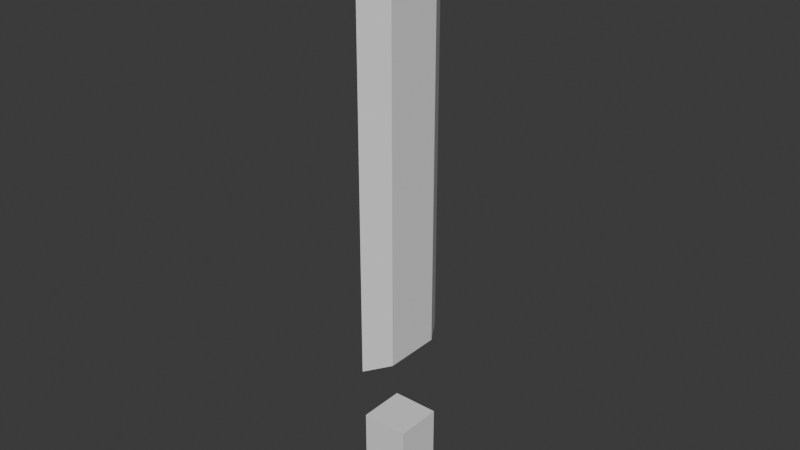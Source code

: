 # Source: sword.blend  (saved by Blender 4.3.32; exported with 4.5.12 LTS)
import bpy
from mathutils import Matrix  # noqa: F401  (used for matrix-valued properties, if any)

bpy.ops.wm.read_factory_settings(use_empty=True)
scene = bpy.context.scene
scene.name = 'Scene'

# ---- collections
col_collection = bpy.data.collections.new('Collection'); scene.collection.children.link(col_collection)

# ---- world
world_world = bpy.data.worlds.new('World'); scene.world = world_world
world_world.use_nodes = True; world_world.node_tree.nodes.clear()
_N = world_world.node_tree.nodes; _L = world_world.node_tree.links
n0 = _N.new('ShaderNodeOutputWorld'); n0.name = 'World Output'; n0.location = (300, 300)
n1 = _N.new('ShaderNodeBackground'); n1.name = 'Background'; n1.location = (10, 300)
n1.inputs[0].default_value = (0.05088, 0.05088, 0.05088, 1.0)
_L.new(n1.outputs[0], n0.inputs[0])
n0.is_active_output = True
world_world.color = (0.05088, 0.05088, 0.05088)
world_world.sun_shadow_jitter_overblur = 0.0

# ---- meshes
me_cube_002 = bpy.data.meshes.new('Cube.002')
me_cube_002.from_pydata([(-0.1488, -0.2818, -1.0), (-0.1488, -0.2818, 1.0), (-0.1488, 0.2818, -1.0), (-0.1488, 0.2818, 1.0), (0.0, 0.0, 1.636), (0.0, 0.5231, -1.0), (0.0, 0.5231, 1.0), (0.0, -0.5231, -1.0), (0.0, -0.5231, 1.0), (-0.1488, -0.2818, -2.586), (-0.1488, 0.2818, -2.586), (0.0, 0.5231, -2.586), (0.0, -0.5231, -2.586)], [], [(0, 1, 3, 2), (8, 6, 4), (7, 8, 1, 0), (3, 1, 4), (6, 3, 4), (7, 0, 9, 12), (1, 8, 4), (2, 3, 6, 5), (10, 11, 12, 9), (2, 5, 11, 10), (0, 2, 10, 9)])
_uv = me_cube_002.uv_layers.new(name='UVMap')
_uv.uv.foreach_set('vector', [0.375, 0.0, 0.625, 0.0, 0.625, 0.25, 0.375, 0.25, 0.0, 0.0, 0.0, 0.0, 0.0, 0.0, 0.375, 0.875, 0.625, 0.875, 0.625, 1.0, 0.375, 1.0, 0.625, 0.25, 0.625, 0.0, 0.625, 0.25, 0.625, 0.375, 0.625, 0.25, 0.625, 0.375, 0.375, 0.875, 0.375, 1.0, 0.375, 1.0, 0.375, 0.875, 0.625, 1.0, 0.625, 0.875, 0.625, 1.0, 0.375, 0.25, 0.625, 0.25, 0.625, 0.375, 0.375, 0.375, 0.125, 0.5, 0.25, 0.5, 0.25, 0.75, 0.125, 0.75, 0.375, 0.25, 0.375, 0.375, 0.375, 0.375, 0.375, 0.25, 0.375, 0.0, 0.375, 0.25, 0.375, 0.25, 0.375, 0.0])
me_cube_002.update()
me_cube_003 = bpy.data.meshes.new('Cube.003')
me_cube_003.from_pydata([(-1.0, -1.0, -1.0), (-1.0, -1.0, 1.0), (-1.0, 1.0, -1.0), (-1.0, 1.0, 1.0), (1.0, -1.0, -1.0), (1.0, -1.0, 1.0), (1.0, 1.0, -1.0), (1.0, 1.0, 1.0), (-1.0, -1.0, 2.965), (-1.0, 1.0, 2.965), (1.0, -1.0, 2.965), (1.0, 1.0, 2.965)], [], [(0, 1, 3, 2), (2, 3, 7, 6), (6, 7, 5, 4), (4, 5, 1, 0), (2, 6, 4, 0), (7, 3, 9, 11), (11, 9, 8, 10), (5, 7, 11, 10), (3, 1, 8, 9), (1, 5, 10, 8)])
_uv = me_cube_003.uv_layers.new(name='UVMap')
_uv.uv.foreach_set('vector', [0.375, 0.0, 0.625, 0.0, 0.625, 0.25, 0.375, 0.25, 0.375, 0.25, 0.625, 0.25, 0.625, 0.5, 0.375, 0.5, 0.375, 0.5, 0.625, 0.5, 0.625, 0.75, 0.375, 0.75, 0.375, 0.75, 0.625, 0.75, 0.625, 1.0, 0.375, 1.0, 0.125, 0.5, 0.375, 0.5, 0.375, 0.75, 0.125, 0.75, 0.625, 0.5, 0.625, 0.25, 0.625, 0.25, 0.625, 0.5, 0.625, 0.5, 0.875, 0.5, 0.875, 0.75, 0.625, 0.75, 0.625, 0.75, 0.625, 0.5, 0.625, 0.5, 0.625, 0.75, 0.625, 0.25, 0.625, 0.0, 0.625, 0.0, 0.625, 0.25, 0.625, 1.0, 0.625, 0.75, 0.625, 0.75, 0.625, 1.0])
me_cube_003.update()

# ---- objects
ob_cube = bpy.data.objects.new('Cube', me_cube_002)
ob_cube_001 = bpy.data.objects.new('Cube.001', me_cube_003)

# ---- transforms, parenting, visibility, modifiers, constraints
ob_cube.location = (0.0, 0.0, 0.0)
_m = ob_cube.modifiers.new('Mirror', 'MIRROR')
_m.use_clip = True
ob_cube_001.location = (0.0, 0.0, -4.03)
ob_cube_001.scale = (0.2315, 0.2315, 0.2315)

# ---- collection membership
col_collection.objects.link(ob_cube)
col_collection.objects.link(ob_cube_001)

# ---- scene / render settings (as saved in the file)
scene.frame_start = 1; scene.frame_end = 250; scene.frame_set(1)
scene.render.engine = 'BLENDER_EEVEE_NEXT'
bpy.context.view_layer.update()

# ---- added for rendering (the .blend has no active camera and no usable light): camera, sun
cam_auto = bpy.data.cameras.new('AutoCamera')
cam_auto.lens = 50.0
cam_auto.sensor_width = 36.0
cam_auto.clip_end = 1000.0
ob_auto_camera = bpy.data.objects.new('AutoCamera', cam_auto)
scene.collection.objects.link(ob_auto_camera)
ob_auto_camera.location = (5.55787, -6.66944, 3.13373)
ob_auto_camera.rotation_euler = (1.09748, -7.21219e-08, 0.694738)
scene.camera = ob_auto_camera
light_auto_sun = bpy.data.lights.new('AutoSun', 'SUN')
light_auto_sun.energy = 3.0
light_auto_sun.angle = 0.0523599
ob_auto_sun = bpy.data.objects.new('AutoSun', light_auto_sun)
scene.collection.objects.link(ob_auto_sun)
ob_auto_sun.rotation_euler = (0.872665, 0.174533, 0.523599)
bpy.context.view_layer.update()
